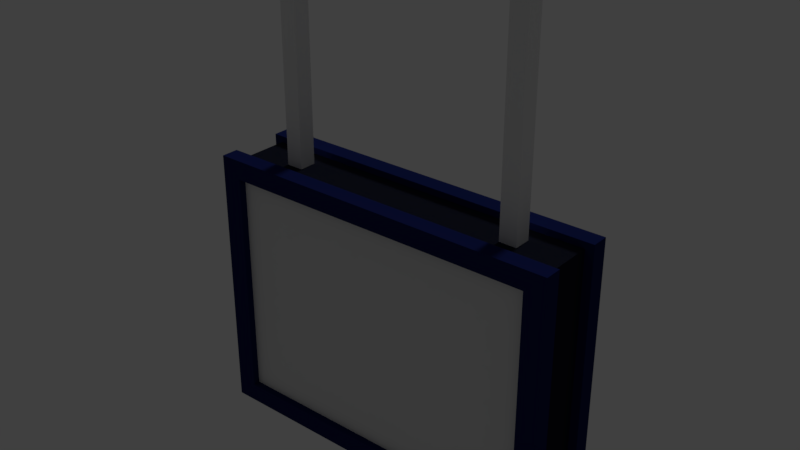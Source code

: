 # Source: destination_board.blend  (saved by Blender 2.79.0; exported with 4.5.12 LTS)
import bpy
from mathutils import Matrix  # noqa: F401  (used for matrix-valued properties, if any)

bpy.ops.wm.read_factory_settings(use_empty=True)
scene = bpy.context.scene
scene.name = 'Scene'

# ---- collections
col_collection_1 = bpy.data.collections.new('Collection 1'); scene.collection.children.link(col_collection_1)

# ---- materials (node trees are filled in below, after node groups)
mat_material_003 = bpy.data.materials.new('Material.003')
mat_material_003.alpha_threshold = 0.0
mat_material_003.use_transparent_shadow = False
mat_material_003.roughness = 0.5
mat_material_001 = bpy.data.materials.new('Material.001')
mat_material_001.alpha_threshold = 0.0
mat_material_001.use_transparent_shadow = False
mat_material_001.diffuse_color = (0.01108, 0.01262, 0.02365, 1.0)
mat_material_001.roughness = 0.5
mat_material_001.line_color = (0.0, 0.0, 0.0, 1.0)
mat_material = bpy.data.materials.new('Material')
mat_material.alpha_threshold = 0.0
mat_material.use_transparent_shadow = False
mat_material.diffuse_color = (0.009134, 0.01521, 0.09084, 1.0)
mat_material.roughness = 0.5
mat_material.line_color = (0.0, 0.0, 0.0, 1.0)
mat_material_002 = bpy.data.materials.new('Material.002')
mat_material_002.alpha_threshold = 0.0
mat_material_002.use_transparent_shadow = False
mat_material_002.diffuse_color = (0.009367, 0.01496, 0.09084, 1.0)
mat_material_002.roughness = 0.5
mat_material_002.line_color = (0.0, 0.0, 0.0, 1.0)
mat_material_004 = bpy.data.materials.new('Material.004')
mat_material_004.alpha_threshold = 0.0
mat_material_004.use_transparent_shadow = False
mat_material_004.roughness = 0.5

# ---- material node trees

# ---- world
world_world = bpy.data.worlds.new('World'); scene.world = world_world
world_world.color = (0.05088, 0.05088, 0.05088)
world_world.use_sun_shadow = False
world_world.sun_shadow_jitter_overblur = 0.0
world_world.cycles.sampling_method = 'MANUAL'

# ---- lights
light_sun = bpy.data.lights.new('Sun', 'SUN')
light_sun.transmission_factor = 0.0
light_sun.angle = 0.1993
light_sun.energy = 1.0
light_sun.shadow_buffer_clip_start = 0.5
light_sun.shadow_soft_size = 0.1
light_sun.shadow_cascade_max_distance = 1000.0

# ---- meshes
me_plane = bpy.data.meshes.new('Plane')
me_plane.from_pydata([(-1.0, -1.0, 0.0), (1.0, -1.0, 0.0), (-1.0, 1.0, 0.0), (1.0, 1.0, 0.0)], [], [(0, 1, 3, 2)])
me_plane.materials.append(mat_material_003)
me_plane.use_remesh_preserve_volume = False
me_plane.use_remesh_preserve_attributes = False
me_plane.use_mirror_vertex_groups = False
me_plane.update()
me_cube = bpy.data.meshes.new('Cube')
me_cube.from_pydata([(-1.0, -1.0, -1.0), (-1.0, -1.0, 1.0), (-1.0, 1.0, -1.0), (-1.0, 1.0, 1.0), (1.0, -1.0, -1.0), (1.0, -1.0, 1.0), (1.0, 1.0, -1.0), (1.0, 1.0, 1.0)], [], [(0, 1, 3, 2), (2, 3, 7, 6), (6, 7, 5, 4), (4, 5, 1, 0), (2, 6, 4, 0), (7, 3, 1, 5)])
me_cube.use_remesh_preserve_volume = False
me_cube.use_remesh_preserve_attributes = False
me_cube.use_mirror_vertex_groups = False
me_cube.update()
me_cube_001 = bpy.data.meshes.new('Cube.001')
me_cube_001.from_pydata([(1.0, 1.0, -1.0), (1.0, -1.0, -1.0), (-1.0, -1.0, -1.0), (-1.0, 1.0, -1.0), (1.0, 1.0, 1.0), (1.0, -1.0, 1.0), (-1.0, -1.0, 1.0), (-1.0, 1.0, 1.0), (-1.05, 1.25, 1.05), (-1.05, 0.75, 1.05), (1.05, 0.75, 1.05), (1.05, 1.25, 1.05), (-1.05, 1.25, -1.05), (-1.05, 0.75, -1.05), (1.05, 0.75, -1.05), (1.05, 1.25, -1.05), (-0.9284, 1.25, 0.9005), (-0.9284, 0.75, 0.9005), (0.9284, 1.25, 0.7736), (0.9284, 1.25, -0.9005), (0.9284, 0.75, 0.4642), (0.9284, 0.75, -0.9005), (0.9284, 1.25, 0.9005), (0.9284, 0.75, 0.9005), (-0.9284, 1.25, -0.9005), (-0.9284, 0.75, -0.9005), (1.05, -0.75, -1.05), (1.05, -1.25, -1.05), (-1.05, -1.25, -1.05), (-1.05, -0.75, -1.05), (1.05, -0.75, 1.05), (1.05, -1.25, 1.05), (-1.05, -1.25, 1.05), (-1.05, -0.75, 1.05), (-0.9284, -0.75, 0.9005), (-0.9284, -1.25, 0.9005), (0.9284, -0.75, -0.4642), (0.9284, -0.75, -0.9005), (0.9284, -1.25, -0.7736), (0.9284, -1.25, -0.9005), (0.9284, -0.75, 0.9005), (0.9284, -1.25, 0.9005), (-0.9284, -0.75, -0.9005), (-0.9284, -1.25, -0.9005)], [], [(0, 1, 2, 3), (4, 7, 6, 5), (0, 4, 5, 1), (1, 5, 6, 2), (2, 6, 7, 3), (4, 0, 3, 7), (8, 9, 10, 11), (12, 15, 14, 13), (8, 12, 13, 9), (9, 13, 14, 10, 20, 21, 25, 17), (10, 14, 15, 11), (12, 24, 19, 15), (19, 21, 20, 23, 22, 18), (22, 23, 17, 16), (11, 18, 22, 16, 8), (24, 25, 21, 19), (17, 23, 20, 10, 9), (25, 24, 16, 17), (26, 27, 28, 29), (30, 33, 32, 31), (26, 30, 31, 27), (27, 31, 41, 38), (28, 32, 33, 29), (30, 26, 36, 40, 34, 33), (37, 39, 38, 41, 40, 36), (40, 41, 35, 34), (33, 34, 42, 37, 36, 26, 29), (42, 43, 39, 37), (39, 43, 28, 27, 38), (43, 42, 34, 35), (41, 31, 32, 35), (28, 43, 35, 32), (15, 19, 18, 11), (24, 12, 8, 16)])
me_cube_001.polygons.foreach_set('material_index', [0, 0, 0, 0, 0, 0, 1, 1, 1, 1, 1, 1, 1, 1, 1, 1, 1, 1, 2, 2, 2, 2, 2, 2, 2, 2, 2, 2, 2, 2, 2, 2, 1, 1])
me_cube_001.materials.append(mat_material_001)
me_cube_001.materials.append(mat_material)
me_cube_001.materials.append(mat_material_002)
me_cube_001.use_remesh_preserve_volume = False
me_cube_001.use_remesh_preserve_attributes = False
me_cube_001.use_mirror_vertex_groups = False
me_cube_001.update()
me_cube_002 = bpy.data.meshes.new('Cube.002')
me_cube_002.from_pydata([(-1.0, -1.0, -1.0), (-1.0, -1.0, 1.0), (-1.0, 1.0, -1.0), (-1.0, 1.0, 1.0), (1.0, -1.0, -1.0), (1.0, -1.0, 1.0), (1.0, 1.0, -1.0), (1.0, 1.0, 1.0)], [], [(0, 1, 3, 2), (2, 3, 7, 6), (6, 7, 5, 4), (4, 5, 1, 0), (2, 6, 4, 0), (7, 3, 1, 5)])
me_cube_002.use_remesh_preserve_volume = False
me_cube_002.use_remesh_preserve_attributes = False
me_cube_002.use_mirror_vertex_groups = False
me_cube_002.update()
me_plane_001 = bpy.data.meshes.new('Plane.001')
me_plane_001.from_pydata([(-1.0, -1.0, 0.0), (1.0, -1.0, 0.0), (-1.0, 1.0, 0.0), (1.0, 1.0, 0.0)], [], [(0, 1, 3, 2)])
me_plane_001.materials.append(mat_material_004)
me_plane_001.use_remesh_preserve_volume = False
me_plane_001.use_remesh_preserve_attributes = False
me_plane_001.use_mirror_vertex_groups = False
me_plane_001.update()

# ---- objects
ob_plane = bpy.data.objects.new('Plane', me_plane)
ob_cube = bpy.data.objects.new('Cube', me_cube)
ob_cube_001 = bpy.data.objects.new('Cube.001', me_cube_001)
ob_cube_002 = bpy.data.objects.new('Cube.002', me_cube_002)
ob_plane_001 = bpy.data.objects.new('Plane.001', me_plane_001)
ob_sun = bpy.data.objects.new('Sun', light_sun)

# ---- transforms, parenting, visibility, modifiers, constraints
ob_plane.location = (0.0, -0.21, 0.0)
ob_plane.rotation_euler = (-1.571, 0.0, 0.0)
ob_plane.scale = (1.0, 0.75, 1.0)
ob_plane.lineart.crease_threshold = 0.0
ob_cube.location = (-0.7, 0.0, 1.0)
ob_cube.scale = (0.05, 0.05, 1.0)
ob_cube.lineart.crease_threshold = 0.0
ob_cube_001.location = (0.0, 0.0, 0.0)
ob_cube_001.scale = (1.0, 0.2, 0.75)
ob_cube_001.lock_rotations_4d = False
ob_cube_001.empty_display_type = 'ARROWS'
ob_cube_001.lineart.crease_threshold = 0.0
ob_cube_002.location = (0.7, 0.0, 1.0)
ob_cube_002.scale = (0.05, 0.05, 1.0)
ob_cube_002.lineart.crease_threshold = 0.0
ob_plane_001.location = (0.0, 0.21, 0.0)
ob_plane_001.rotation_euler = (-1.571, 0.0, 0.0)
ob_plane_001.scale = (1.0, 0.75, 1.0)
ob_plane_001.lineart.crease_threshold = 0.0
ob_sun.location = (-0.2029, 3.776, 2.072)
ob_sun.lineart.crease_threshold = 0.0
_c = ob_sun.constraints.new('TRACK_TO'); _c.name = 'AutoTrack'
_c.target = ob_plane_001

# ---- collection membership
col_collection_1.objects.link(ob_plane)
col_collection_1.objects.link(ob_cube)
col_collection_1.objects.link(ob_cube_001)
col_collection_1.objects.link(ob_cube_002)
col_collection_1.objects.link(ob_plane_001)
col_collection_1.objects.link(ob_sun)

# ---- scene / render settings (as saved in the file)
scene.frame_start = 1; scene.frame_end = 250; scene.frame_set(1)
scene.render.engine = 'BLENDER_EEVEE_NEXT'
scene.render.resolution_percentage = 50
scene.render.dither_intensity = 0.0
scene.cycles.use_denoising = False
scene.cycles.samples = 128
scene.cycles.sampling_pattern = 'TABULATED_SOBOL'
scene.cycles.use_adaptive_sampling = False
scene.cycles.use_light_tree = False
scene.cycles.blur_glossy = 0.0
scene.cycles.sample_clamp_indirect = 0.0
scene.view_settings.view_transform = 'Standard'
bpy.context.view_layer.update()

# ---- added for rendering (the .blend has no active camera): camera
cam_auto = bpy.data.cameras.new('AutoCamera')
cam_auto.lens = 50.0
cam_auto.sensor_width = 36.0
cam_auto.clip_end = 1000.0
ob_auto_camera = bpy.data.objects.new('AutoCamera', cam_auto)
scene.collection.objects.link(ob_auto_camera)
ob_auto_camera.location = (3.26201, -3.91441, 3.21586)
ob_auto_camera.rotation_euler = (1.09748, -7.21219e-08, 0.694738)
scene.camera = ob_auto_camera
bpy.context.view_layer.update()
